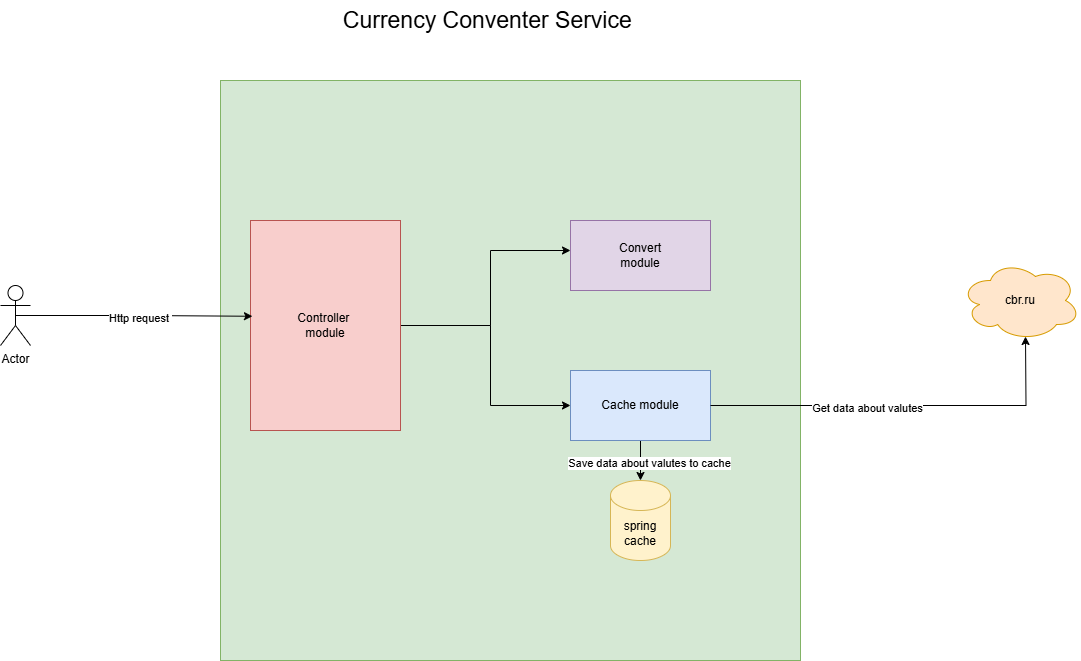

The diagram above was exported from draw.io. Its source (the exported page's mxGraphModel, read from the mxfile embedded in the PNG):
<mxGraphModel dx="2074" dy="1140" grid="1" gridSize="10" guides="1" tooltips="1" connect="1" arrows="1" fold="1" page="1" pageScale="1" pageWidth="827" pageHeight="1169" math="0" shadow="0">
  <root>
    <mxCell id="0" />
    <mxCell id="1" parent="0" />
    <mxCell id="b1B04iijhN3w4MgbOc2a-2" value="" style="whiteSpace=wrap;html=1;aspect=fixed;fillColor=#d5e8d4;strokeColor=#82b366;" vertex="1" parent="1">
      <mxGeometry x="280" y="320" width="580" height="580" as="geometry" />
    </mxCell>
    <mxCell id="b1B04iijhN3w4MgbOc2a-3" value="Actor" style="shape=umlActor;verticalLabelPosition=bottom;verticalAlign=top;html=1;outlineConnect=0;" vertex="1" parent="1">
      <mxGeometry x="60" y="525" width="30" height="60" as="geometry" />
    </mxCell>
    <mxCell id="b1B04iijhN3w4MgbOc2a-4" value="spring&lt;br&gt;cache" style="shape=cylinder3;whiteSpace=wrap;html=1;boundedLbl=1;backgroundOutline=1;size=15;fillColor=#fff2cc;strokeColor=#d6b656;" vertex="1" parent="1">
      <mxGeometry x="670" y="720" width="60" height="80" as="geometry" />
    </mxCell>
    <mxCell id="b1B04iijhN3w4MgbOc2a-10" style="edgeStyle=orthogonalEdgeStyle;rounded=0;orthogonalLoop=1;jettySize=auto;html=1;" edge="1" parent="1" source="b1B04iijhN3w4MgbOc2a-6" target="b1B04iijhN3w4MgbOc2a-4">
      <mxGeometry relative="1" as="geometry" />
    </mxCell>
    <mxCell id="b1B04iijhN3w4MgbOc2a-11" value="Save data about valutes to cache" style="edgeLabel;html=1;align=center;verticalAlign=middle;resizable=0;points=[];" vertex="1" connectable="0" parent="b1B04iijhN3w4MgbOc2a-10">
      <mxGeometry x="0.1" y="8" relative="1" as="geometry">
        <mxPoint as="offset" />
      </mxGeometry>
    </mxCell>
    <mxCell id="b1B04iijhN3w4MgbOc2a-6" value="Cache module" style="rounded=0;whiteSpace=wrap;html=1;fillColor=#dae8fc;strokeColor=#6c8ebf;" vertex="1" parent="1">
      <mxGeometry x="630" y="610" width="140" height="70" as="geometry" />
    </mxCell>
    <mxCell id="b1B04iijhN3w4MgbOc2a-7" style="edgeStyle=orthogonalEdgeStyle;rounded=0;orthogonalLoop=1;jettySize=auto;html=1;entryX=0.5;entryY=0.925;entryDx=0;entryDy=0;entryPerimeter=0;" edge="1" parent="1" source="b1B04iijhN3w4MgbOc2a-6">
      <mxGeometry relative="1" as="geometry">
        <mxPoint x="1085" y="576" as="targetPoint" />
      </mxGeometry>
    </mxCell>
    <mxCell id="b1B04iijhN3w4MgbOc2a-9" value="Get data about valutes" style="edgeLabel;html=1;align=center;verticalAlign=middle;resizable=0;points=[];" vertex="1" connectable="0" parent="b1B04iijhN3w4MgbOc2a-7">
      <mxGeometry x="-0.1884" y="-2" relative="1" as="geometry">
        <mxPoint as="offset" />
      </mxGeometry>
    </mxCell>
    <mxCell id="b1B04iijhN3w4MgbOc2a-8" value="cbr.ru" style="ellipse;shape=cloud;whiteSpace=wrap;html=1;fillColor=#ffe6cc;strokeColor=#d79b00;" vertex="1" parent="1">
      <mxGeometry x="1020" y="500" width="120" height="80" as="geometry" />
    </mxCell>
    <mxCell id="b1B04iijhN3w4MgbOc2a-12" value="&lt;font style=&quot;font-size: 23px;&quot;&gt;Currency Conventer Service&amp;nbsp;&lt;/font&gt;" style="text;html=1;align=center;verticalAlign=middle;resizable=0;points=[];autosize=1;strokeColor=none;fillColor=none;" vertex="1" parent="1">
      <mxGeometry x="390" y="240" width="320" height="40" as="geometry" />
    </mxCell>
    <mxCell id="b1B04iijhN3w4MgbOc2a-18" style="edgeStyle=orthogonalEdgeStyle;rounded=0;orthogonalLoop=1;jettySize=auto;html=1;exitX=1;exitY=0.5;exitDx=0;exitDy=0;" edge="1" parent="1" source="b1B04iijhN3w4MgbOc2a-14" target="b1B04iijhN3w4MgbOc2a-6">
      <mxGeometry relative="1" as="geometry">
        <Array as="points">
          <mxPoint x="550" y="565" />
          <mxPoint x="550" y="645" />
        </Array>
      </mxGeometry>
    </mxCell>
    <mxCell id="b1B04iijhN3w4MgbOc2a-20" style="edgeStyle=orthogonalEdgeStyle;rounded=0;orthogonalLoop=1;jettySize=auto;html=1;exitX=1;exitY=0.5;exitDx=0;exitDy=0;" edge="1" parent="1" source="b1B04iijhN3w4MgbOc2a-14" target="b1B04iijhN3w4MgbOc2a-17">
      <mxGeometry relative="1" as="geometry">
        <Array as="points">
          <mxPoint x="550" y="565" />
          <mxPoint x="550" y="490" />
        </Array>
      </mxGeometry>
    </mxCell>
    <mxCell id="b1B04iijhN3w4MgbOc2a-14" value="Controller&amp;nbsp;&lt;br&gt;module" style="rounded=0;whiteSpace=wrap;html=1;fillColor=#f8cecc;strokeColor=#b85450;" vertex="1" parent="1">
      <mxGeometry x="310" y="460" width="150" height="210" as="geometry" />
    </mxCell>
    <mxCell id="b1B04iijhN3w4MgbOc2a-16" style="edgeStyle=orthogonalEdgeStyle;rounded=0;orthogonalLoop=1;jettySize=auto;html=1;exitX=0.5;exitY=0.5;exitDx=0;exitDy=0;exitPerimeter=0;entryX=0.013;entryY=0.456;entryDx=0;entryDy=0;entryPerimeter=0;" edge="1" parent="1" source="b1B04iijhN3w4MgbOc2a-3" target="b1B04iijhN3w4MgbOc2a-14">
      <mxGeometry relative="1" as="geometry" />
    </mxCell>
    <mxCell id="b1B04iijhN3w4MgbOc2a-22" value="Http request&amp;nbsp;" style="edgeLabel;html=1;align=center;verticalAlign=middle;resizable=0;points=[];" vertex="1" connectable="0" parent="b1B04iijhN3w4MgbOc2a-16">
      <mxGeometry x="0.0583" y="-2" relative="1" as="geometry">
        <mxPoint x="-1" as="offset" />
      </mxGeometry>
    </mxCell>
    <mxCell id="b1B04iijhN3w4MgbOc2a-17" value="Convert&lt;br&gt;module" style="rounded=0;whiteSpace=wrap;html=1;fillColor=#e1d5e7;strokeColor=#9673a6;" vertex="1" parent="1">
      <mxGeometry x="630" y="460" width="140" height="70" as="geometry" />
    </mxCell>
  </root>
</mxGraphModel>